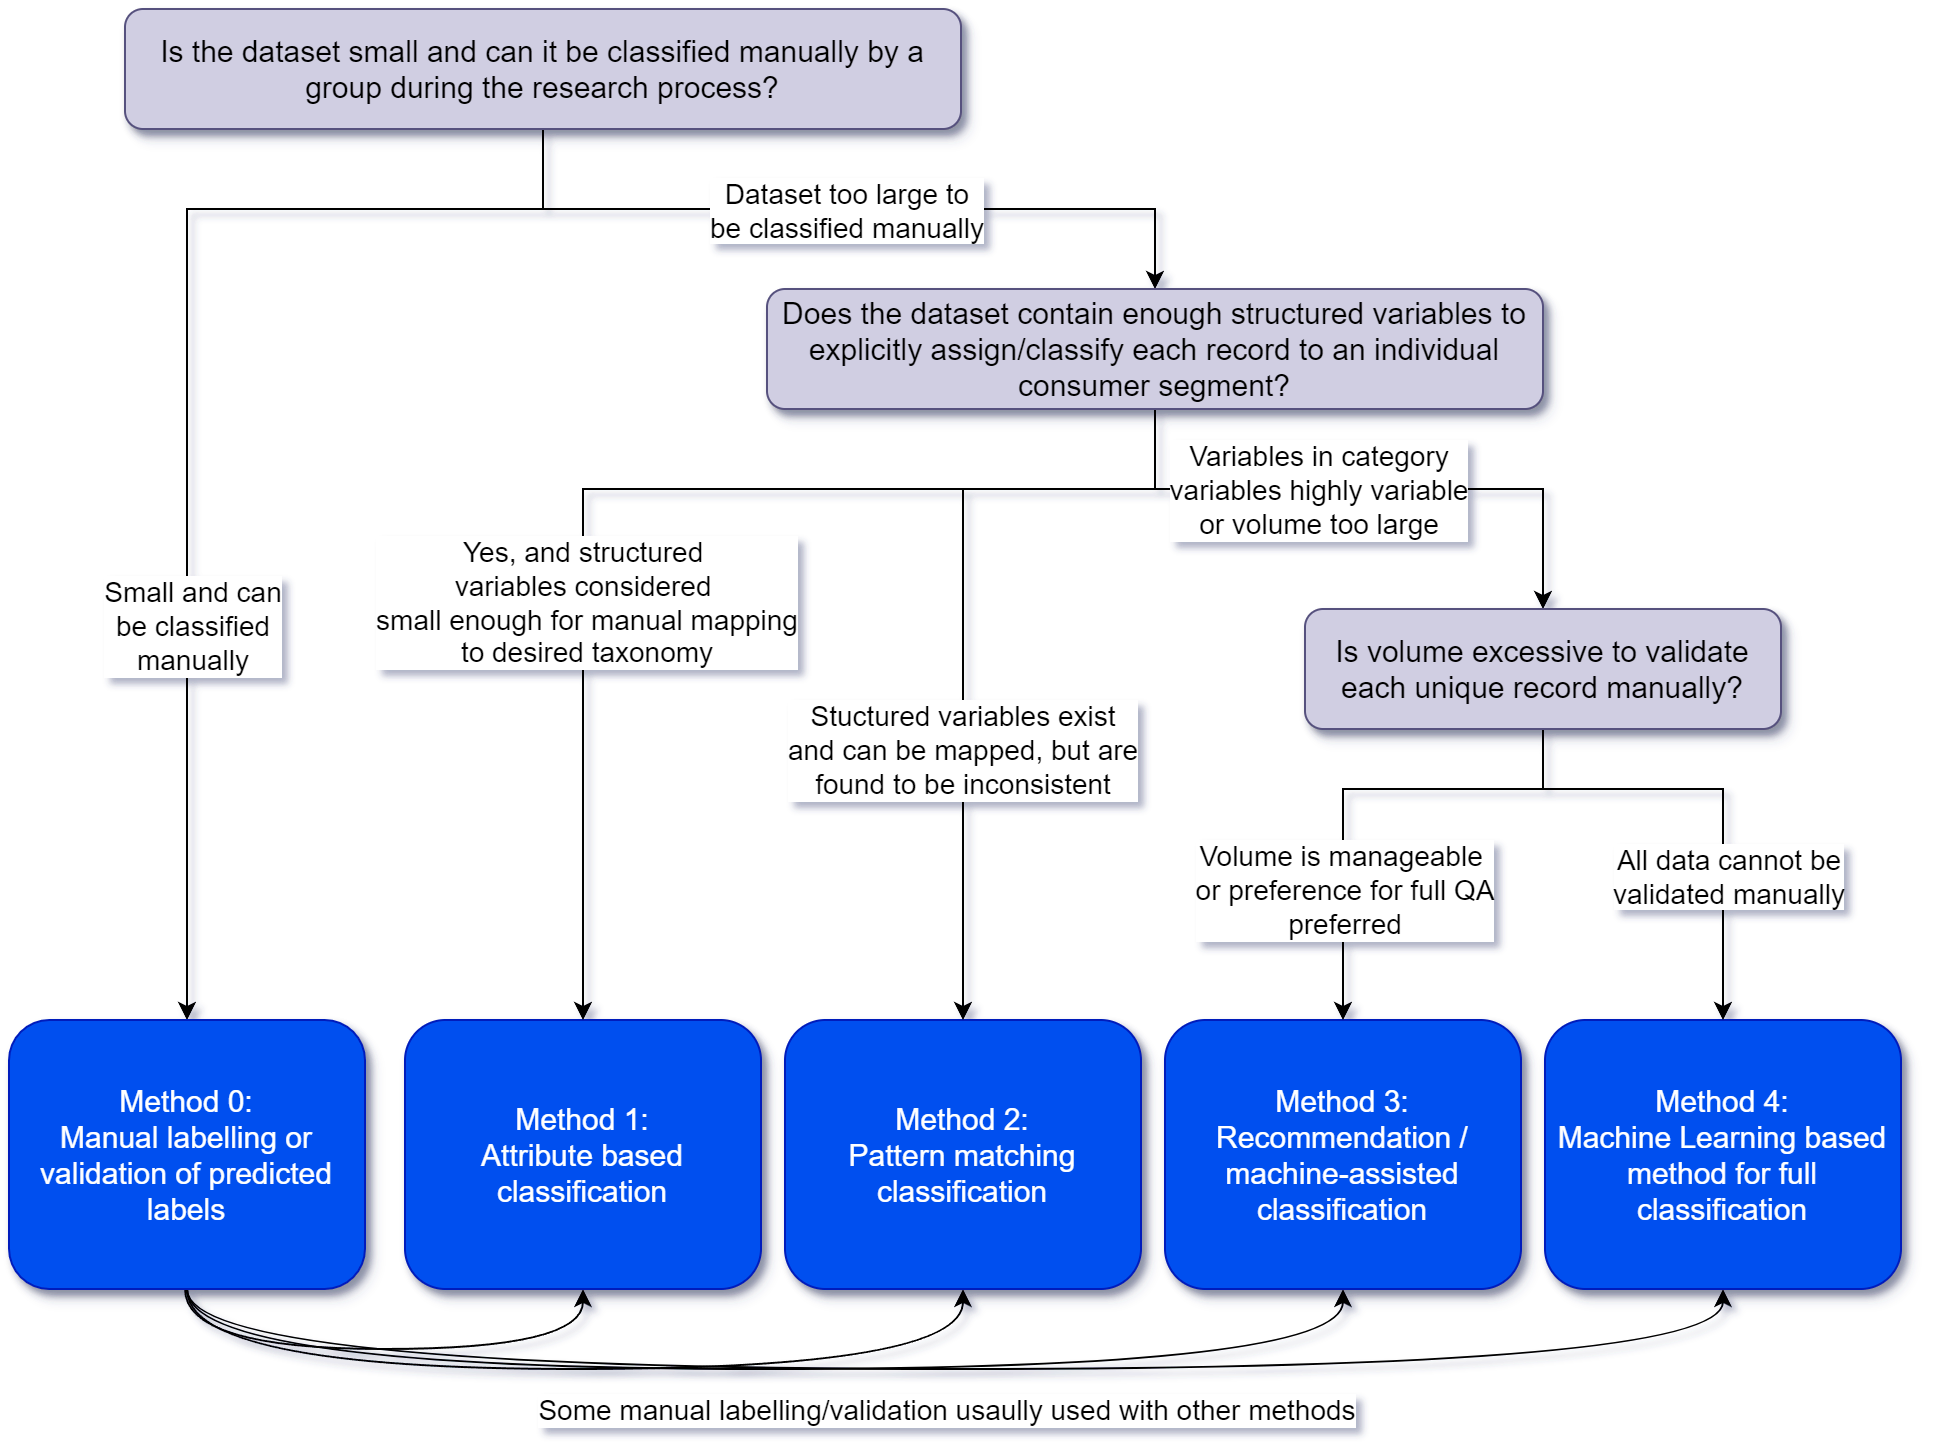

The diagram above was exported from draw.io. Its source (the exported page's mxGraphModel, read from the mxfile embedded in the PNG):
<mxGraphModel dx="2074" dy="1205" grid="1" gridSize="10" guides="1" tooltips="1" connect="1" arrows="1" fold="1" page="1" pageScale="1.5" pageWidth="1169" pageHeight="827" background="none" math="0" shadow="0">
  <root>
    <mxCell id="0" />
    <mxCell id="1" parent="0" />
    <mxCell id="UVPQ9vqaEfh1eL_n8FKq-62" style="edgeStyle=orthogonalEdgeStyle;rounded=0;orthogonalLoop=1;jettySize=auto;html=1;" edge="1" parent="1" source="2" target="UVPQ9vqaEfh1eL_n8FKq-60">
      <mxGeometry relative="1" as="geometry" />
    </mxCell>
    <mxCell id="UVPQ9vqaEfh1eL_n8FKq-70" value="&lt;font style=&quot;font-size: 14px;&quot;&gt;Dataset too large to &lt;br&gt;be classified manually&lt;/font&gt;" style="edgeLabel;html=1;align=center;verticalAlign=middle;resizable=0;points=[];" vertex="1" connectable="0" parent="UVPQ9vqaEfh1eL_n8FKq-62">
      <mxGeometry x="-0.2193" y="-4" relative="1" as="geometry">
        <mxPoint x="40" y="-4" as="offset" />
      </mxGeometry>
    </mxCell>
    <mxCell id="UVPQ9vqaEfh1eL_n8FKq-63" style="edgeStyle=orthogonalEdgeStyle;rounded=0;orthogonalLoop=1;jettySize=auto;html=1;" edge="1" parent="1" source="2" target="8">
      <mxGeometry relative="1" as="geometry">
        <Array as="points">
          <mxPoint x="549" y="220" />
          <mxPoint x="371" y="220" />
        </Array>
      </mxGeometry>
    </mxCell>
    <mxCell id="UVPQ9vqaEfh1eL_n8FKq-69" value="&lt;font style=&quot;font-size: 14px;&quot;&gt;Small and can &lt;br&gt;be classified &lt;br&gt;manually&lt;/font&gt;" style="edgeLabel;html=1;align=center;verticalAlign=middle;resizable=0;points=[];" vertex="1" connectable="0" parent="UVPQ9vqaEfh1eL_n8FKq-63">
      <mxGeometry x="0.3675" y="2" relative="1" as="geometry">
        <mxPoint as="offset" />
      </mxGeometry>
    </mxCell>
    <mxCell id="2" value="Is the dataset small and can it be classified manually by a group during the research process?" style="rounded=1;fillColor=#d0cee2;strokeColor=#56517e;shadow=1;fontStyle=0;fontSize=15;whiteSpace=wrap;fontColor=#000000;" parent="1" vertex="1">
      <mxGeometry x="340" y="120" width="418" height="60" as="geometry" />
    </mxCell>
    <mxCell id="UVPQ9vqaEfh1eL_n8FKq-77" style="edgeStyle=orthogonalEdgeStyle;rounded=0;orthogonalLoop=1;jettySize=auto;html=1;entryX=0.5;entryY=1;entryDx=0;entryDy=0;curved=1;" edge="1" parent="1" source="8" target="UVPQ9vqaEfh1eL_n8FKq-56">
      <mxGeometry relative="1" as="geometry">
        <Array as="points">
          <mxPoint x="370" y="790" />
          <mxPoint x="569" y="790" />
        </Array>
      </mxGeometry>
    </mxCell>
    <mxCell id="UVPQ9vqaEfh1eL_n8FKq-81" style="edgeStyle=orthogonalEdgeStyle;rounded=0;orthogonalLoop=1;jettySize=auto;html=1;entryX=0.5;entryY=1;entryDx=0;entryDy=0;curved=1;" edge="1" parent="1" source="8" target="UVPQ9vqaEfh1eL_n8FKq-57">
      <mxGeometry relative="1" as="geometry">
        <Array as="points">
          <mxPoint x="371" y="800" />
          <mxPoint x="759" y="800" />
        </Array>
      </mxGeometry>
    </mxCell>
    <mxCell id="UVPQ9vqaEfh1eL_n8FKq-82" style="edgeStyle=orthogonalEdgeStyle;rounded=0;orthogonalLoop=1;jettySize=auto;html=1;entryX=0.5;entryY=1;entryDx=0;entryDy=0;curved=1;" edge="1" parent="1" source="8" target="UVPQ9vqaEfh1eL_n8FKq-58">
      <mxGeometry relative="1" as="geometry">
        <Array as="points">
          <mxPoint x="371" y="800" />
          <mxPoint x="949" y="800" />
        </Array>
      </mxGeometry>
    </mxCell>
    <mxCell id="UVPQ9vqaEfh1eL_n8FKq-83" style="edgeStyle=orthogonalEdgeStyle;rounded=0;orthogonalLoop=1;jettySize=auto;html=1;entryX=0.5;entryY=1;entryDx=0;entryDy=0;curved=1;" edge="1" parent="1" source="8" target="UVPQ9vqaEfh1eL_n8FKq-59">
      <mxGeometry relative="1" as="geometry">
        <Array as="points">
          <mxPoint x="371" y="800" />
          <mxPoint x="1139" y="800" />
        </Array>
      </mxGeometry>
    </mxCell>
    <mxCell id="UVPQ9vqaEfh1eL_n8FKq-84" value="&lt;font style=&quot;font-size: 14px;&quot;&gt;Some manual labelling/validation usaully used with other methods&lt;/font&gt;" style="edgeLabel;html=1;align=center;verticalAlign=middle;resizable=0;points=[];" vertex="1" connectable="0" parent="UVPQ9vqaEfh1eL_n8FKq-83">
      <mxGeometry x="0.0664" y="-2" relative="1" as="geometry">
        <mxPoint x="-33" y="18" as="offset" />
      </mxGeometry>
    </mxCell>
    <mxCell id="8" value="Method 0:&#10;Manual labelling or validation of predicted labels" style="rounded=1;fillColor=#0050ef;strokeColor=#001DBC;shadow=1;fontStyle=0;fontSize=15;whiteSpace=wrap;fontColor=#ffffff;" parent="1" vertex="1">
      <mxGeometry x="282" y="625.5" width="178" height="134.5" as="geometry" />
    </mxCell>
    <mxCell id="UVPQ9vqaEfh1eL_n8FKq-56" value="Method 1:&#10;Attribute based classification" style="rounded=1;fillColor=#0050ef;strokeColor=#001DBC;shadow=1;fontStyle=0;fontSize=15;whiteSpace=wrap;fontColor=#ffffff;" vertex="1" parent="1">
      <mxGeometry x="480" y="625.5" width="178" height="134.5" as="geometry" />
    </mxCell>
    <mxCell id="UVPQ9vqaEfh1eL_n8FKq-57" value="Method 2:&#10;Pattern matching classification" style="rounded=1;fillColor=#0050ef;strokeColor=#001DBC;shadow=1;fontStyle=0;fontSize=15;whiteSpace=wrap;fontColor=#ffffff;" vertex="1" parent="1">
      <mxGeometry x="670" y="625.5" width="178" height="134.5" as="geometry" />
    </mxCell>
    <mxCell id="UVPQ9vqaEfh1eL_n8FKq-58" value="Method 3:&#10;Recommendation / machine-assisted classification" style="rounded=1;fillColor=#0050ef;strokeColor=#001DBC;shadow=1;fontStyle=0;fontSize=15;whiteSpace=wrap;fontColor=#ffffff;" vertex="1" parent="1">
      <mxGeometry x="860" y="625.5" width="178" height="134.5" as="geometry" />
    </mxCell>
    <mxCell id="UVPQ9vqaEfh1eL_n8FKq-59" value="Method 4:&#10;Machine Learning based method for full classification" style="rounded=1;fillColor=#0050ef;strokeColor=#001DBC;shadow=1;fontStyle=0;fontSize=15;whiteSpace=wrap;fontColor=#ffffff;" vertex="1" parent="1">
      <mxGeometry x="1050" y="625.5" width="178" height="134.5" as="geometry" />
    </mxCell>
    <mxCell id="UVPQ9vqaEfh1eL_n8FKq-64" style="edgeStyle=orthogonalEdgeStyle;rounded=0;orthogonalLoop=1;jettySize=auto;html=1;" edge="1" parent="1" source="UVPQ9vqaEfh1eL_n8FKq-60" target="UVPQ9vqaEfh1eL_n8FKq-61">
      <mxGeometry relative="1" as="geometry">
        <Array as="points">
          <mxPoint x="855" y="360" />
          <mxPoint x="1049" y="360" />
        </Array>
      </mxGeometry>
    </mxCell>
    <mxCell id="UVPQ9vqaEfh1eL_n8FKq-74" value="&lt;font style=&quot;font-size: 14px;&quot;&gt;Variables in category &lt;br&gt;variables&amp;nbsp;highly variable &lt;br&gt;or volume too large&lt;/font&gt;" style="edgeLabel;html=1;align=center;verticalAlign=middle;resizable=0;points=[];" vertex="1" connectable="0" parent="UVPQ9vqaEfh1eL_n8FKq-64">
      <mxGeometry x="0.3603" y="-1" relative="1" as="geometry">
        <mxPoint x="-79" y="-1" as="offset" />
      </mxGeometry>
    </mxCell>
    <mxCell id="UVPQ9vqaEfh1eL_n8FKq-65" style="edgeStyle=orthogonalEdgeStyle;rounded=0;orthogonalLoop=1;jettySize=auto;html=1;" edge="1" parent="1" source="UVPQ9vqaEfh1eL_n8FKq-60" target="UVPQ9vqaEfh1eL_n8FKq-56">
      <mxGeometry relative="1" as="geometry">
        <Array as="points">
          <mxPoint x="855" y="360" />
          <mxPoint x="569" y="360" />
        </Array>
      </mxGeometry>
    </mxCell>
    <mxCell id="UVPQ9vqaEfh1eL_n8FKq-72" value="&lt;font style=&quot;font-size: 14px;&quot;&gt;Yes, and structured&amp;nbsp;&lt;br&gt;variables considered&amp;nbsp;&lt;br&gt;small enough for manual mapping&lt;br&gt;to desired taxonomy&lt;/font&gt;" style="edgeLabel;html=1;align=center;verticalAlign=middle;resizable=0;points=[];" vertex="1" connectable="0" parent="UVPQ9vqaEfh1eL_n8FKq-65">
      <mxGeometry x="0.2932" y="1" relative="1" as="geometry">
        <mxPoint as="offset" />
      </mxGeometry>
    </mxCell>
    <mxCell id="UVPQ9vqaEfh1eL_n8FKq-66" style="edgeStyle=orthogonalEdgeStyle;rounded=0;orthogonalLoop=1;jettySize=auto;html=1;" edge="1" parent="1" source="UVPQ9vqaEfh1eL_n8FKq-60" target="UVPQ9vqaEfh1eL_n8FKq-57">
      <mxGeometry relative="1" as="geometry">
        <Array as="points">
          <mxPoint x="855" y="360" />
          <mxPoint x="759" y="360" />
        </Array>
      </mxGeometry>
    </mxCell>
    <mxCell id="UVPQ9vqaEfh1eL_n8FKq-73" value="&lt;font style=&quot;font-size: 14px;&quot;&gt;Stuctured variables exist &lt;br&gt;and can be mapped, but are &lt;br&gt;found to be inconsistent&lt;/font&gt;" style="edgeLabel;html=1;align=center;verticalAlign=middle;resizable=0;points=[];" vertex="1" connectable="0" parent="UVPQ9vqaEfh1eL_n8FKq-66">
      <mxGeometry x="0.0481" y="-1" relative="1" as="geometry">
        <mxPoint y="56" as="offset" />
      </mxGeometry>
    </mxCell>
    <mxCell id="UVPQ9vqaEfh1eL_n8FKq-60" value="Does the dataset contain enough structured variables to explicitly assign/classify each record to an individual consumer segment?" style="rounded=1;fillColor=#d0cee2;strokeColor=#56517e;shadow=1;fontStyle=0;fontSize=15;whiteSpace=wrap;fontColor=#000000;" vertex="1" parent="1">
      <mxGeometry x="661" y="260" width="388" height="60" as="geometry" />
    </mxCell>
    <mxCell id="UVPQ9vqaEfh1eL_n8FKq-67" style="edgeStyle=orthogonalEdgeStyle;rounded=0;orthogonalLoop=1;jettySize=auto;html=1;" edge="1" parent="1" source="UVPQ9vqaEfh1eL_n8FKq-61" target="UVPQ9vqaEfh1eL_n8FKq-58">
      <mxGeometry relative="1" as="geometry">
        <Array as="points">
          <mxPoint x="1049" y="510" />
          <mxPoint x="949" y="510" />
        </Array>
      </mxGeometry>
    </mxCell>
    <mxCell id="UVPQ9vqaEfh1eL_n8FKq-75" value="&lt;font style=&quot;font-size: 14px;&quot;&gt;Volume is manageable&amp;nbsp;&lt;br&gt;or preference for full QA&lt;br&gt;&lt;/font&gt;&lt;div style=&quot;font-size: 14px;&quot;&gt;&lt;font style=&quot;font-size: 14px;&quot;&gt;preferred&lt;/font&gt;&lt;/div&gt;" style="edgeLabel;html=1;align=center;verticalAlign=middle;resizable=0;points=[];" vertex="1" connectable="0" parent="UVPQ9vqaEfh1eL_n8FKq-67">
      <mxGeometry x="0.3252" y="2" relative="1" as="geometry">
        <mxPoint x="-2" y="17" as="offset" />
      </mxGeometry>
    </mxCell>
    <mxCell id="UVPQ9vqaEfh1eL_n8FKq-68" style="edgeStyle=orthogonalEdgeStyle;rounded=0;orthogonalLoop=1;jettySize=auto;html=1;" edge="1" parent="1" source="UVPQ9vqaEfh1eL_n8FKq-61" target="UVPQ9vqaEfh1eL_n8FKq-59">
      <mxGeometry relative="1" as="geometry">
        <Array as="points">
          <mxPoint x="1049" y="510" />
          <mxPoint x="1139" y="510" />
        </Array>
      </mxGeometry>
    </mxCell>
    <mxCell id="UVPQ9vqaEfh1eL_n8FKq-76" value="&lt;font style=&quot;font-size: 14px;&quot;&gt;All data cannot be &lt;br&gt;validated manually&lt;/font&gt;" style="edgeLabel;html=1;align=center;verticalAlign=middle;resizable=0;points=[];" vertex="1" connectable="0" parent="UVPQ9vqaEfh1eL_n8FKq-68">
      <mxGeometry x="0.3851" y="2" relative="1" as="geometry">
        <mxPoint as="offset" />
      </mxGeometry>
    </mxCell>
    <mxCell id="UVPQ9vqaEfh1eL_n8FKq-61" value="Is volume excessive to validate each unique record manually?" style="rounded=1;fillColor=#d0cee2;strokeColor=#56517e;shadow=1;fontStyle=0;fontSize=15;whiteSpace=wrap;fontColor=#000000;" vertex="1" parent="1">
      <mxGeometry x="930" y="420" width="238" height="60" as="geometry" />
    </mxCell>
  </root>
</mxGraphModel>